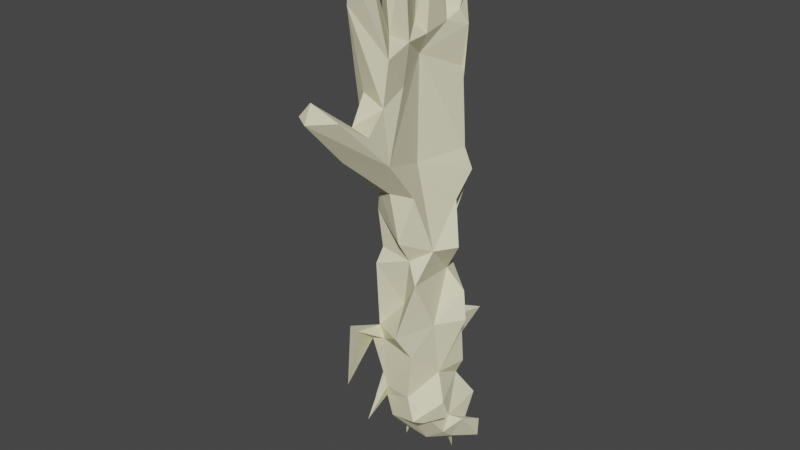 # Source: hand.blend  (saved by Blender 3.4.6; exported with 4.5.12 LTS)
import bpy
from mathutils import Matrix  # noqa: F401  (used for matrix-valued properties, if any)

bpy.ops.wm.read_factory_settings(use_empty=True)
scene = bpy.context.scene
scene.name = 'Scene'

# ---- collections
col_collection = bpy.data.collections.new('Collection'); scene.collection.children.link(col_collection)

# ---- materials (node trees are filled in below, after node groups)
mat_material_001 = bpy.data.materials.new('Material.001')
mat_material_001.alpha_threshold = 0.0
mat_material_001.use_transparent_shadow = False
mat_material_001.diffuse_color = (0.8, 0.7606, 0.5268, 1.0)
mat_material_001.roughness = 0.5
mat_material_001.specular_intensity = 0.0
mat_material_001.line_color = (0.0, 0.0, 0.0, 1.0)
mat_material_002 = bpy.data.materials.new('Material.002')
mat_material_002.alpha_threshold = 0.0
mat_material_002.use_transparent_shadow = False
mat_material_002.roughness = 0.5
mat_material_002.line_color = (0.0, 0.0, 0.0, 1.0)

# ---- material node trees

# ---- world
world_world = bpy.data.worlds.new('World'); scene.world = world_world
world_world.use_nodes = True; world_world.node_tree.nodes.clear()
_N = world_world.node_tree.nodes; _L = world_world.node_tree.links
n0 = _N.new('ShaderNodeOutputWorld'); n0.name = 'World Output'; n0.location = (300, 300)
n1 = _N.new('ShaderNodeBackground'); n1.name = 'Background'; n1.location = (10, 300)
n1.inputs[0].default_value = (0.05088, 0.05088, 0.05088, 1.0)
_L.new(n1.outputs[0], n0.inputs[0])
n0.is_active_output = True
world_world.color = (0.05088, 0.05088, 0.05088)
world_world.use_sun_shadow = False
world_world.sun_shadow_jitter_overblur = 0.0

# ---- meshes
me_cube = bpy.data.meshes.new('Cube')
me_cube.from_pydata([(-11.71, -0.2914, -0.5829), (-11.66, -0.4112, 0.3361), (-11.17, -0.4579, -1.082), (-11.29, -0.7241, -0.7324), (-10.7, -0.5733, -0.358), (-10.94, 0.1385, -1.162), (-10.7, -0.5835, -1.863), (-11.11, -0.7743, -1.162), (-10.18, -0.7836, -1.777), (-9.331, -0.4936, -0.3821), (-8.346, 0.1603, -0.6895), (-8.47, -0.9968, -0.1608), (-6.716, -0.5718, -0.5277), (-6.105, -0.3407, -0.1179), (-5.401, -0.7442, -0.04904), (-5.759, 0.06249, -0.6769), (-3.926, -0.4788, -0.3718), (-2.615, -1.449, -0.2934), (-0.8691, -3.174, -0.07822), (-12.09, -0.02111, 0.2388), (-11.19, -0.2821, 0.6891), (-11.32, -1.445, 0.4653), (-10.8, -0.3973, 0.5958), (-10.65, -0.01942, 1.066), (-9.138, -0.5813, 1.075), (-9.867, -2.058, 0.7477), (-8.359, -1.508, 0.8739), (-8.492, -1.261, 1.382), (-9.012, -0.5411, 0.6617), (-8.688, -0.424, 0.9402), (-7.701, -0.2254, 0.1451), (-8.096, -0.2856, 1.023), (-6.469, -0.5546, 0.9669), (-4.759, -0.3603, 1.059), (-4.016, -0.5988, 0.8078), (-3.817, -0.8479, 0.2083), (-3.278, -1.294, 0.9284), (-2.357, -1.405, 1.183), (-2.576, -0.942, 1.627), (-2.308, -2.541, 0.4276), (-2.761, -0.4202, 1.332), (-1.66, -1.722, 0.7989), (-1.604, -2.097, -0.1295), (-1.046, -1.323, 0.03209), (-1.853, -0.8163, 1.283), (-0.7726, -3.976, 0.3585), (-0.7478, -3.671, 0.8482), (-0.6536, -0.4669, 0.04465), (-0.3231, -3.562, 0.5288), (-0.7507, -1.281, 0.7637), (0.4363, -0.2785, 0.9394), (-13.79, 1.655, -0.3365), (-12.17, -0.006391, -0.6887), (-12.65, 1.11, -0.4546), (-11.94, 1.366, -0.4479), (-12.08, 0.3934, 0.4769), (-12.35, 1.107, -1.704), (-11.76, 1.007, -1.768), (-12.04, 0.9543, -0.01785), (-11.88, 0.2292, -1.192), (-12.13, 0.4803, -1.219), (-11.94, 1.422, 0.0482), (-11.6, 0.4992, -1.636), (-11.52, 0.3747, -1.217), (-11.87, 0.9563, -1.271), (-11.39, 1.627, -1.101), (-11.33, 1.808, -0.3156), (-10.25, 0.4663, -0.6743), (-10.75, 1.355, -0.5986), (-10.77, 2.208, 0.02501), (-10.2, 1.373, -0.8713), (-10.27, 1.705, -0.08024), (-8.852, 1.258, -0.887), (-8.831, 1.665, -0.3996), (-8.921, 2.654, -0.54), (-8.274, 0.8918, -1.308), (-7.681, 1.413, -0.2247), (-8.646, 1.766, 0.09314), (-7.422, 1.103, -1.056), (-6.882, 1.662, -0.1477), (-6.796, 1.032, -0.4427), (-6.223, 1.494, 0.09323), (-6.316, 1.779, -0.1664), (-6.287, 1.752, -0.1307), (-6.204, 1.686, 0.05384), (-6.242, 1.735, -0.1147), (-5.96, 1.605, -0.02295), (-6.135, 1.748, -0.1911), (-5.759, 0.7329, -1.086), (-4.505, 1.204, -0.5946), (-4.341, 2.171, -0.2478), (-3.754, 1.905, -0.6185), (-3.145, 0.1561, 0.03043), (-3.104, 1.862, -0.3633), (-12.7, 0.2564, 0.4028), (-13.16, 2.394, 0.4558), (-12.31, 2.209, 0.1545), (-11.83, 0.2267, 1.591), (-11.85, 0.8826, 0.8008), (-11.99, 0.9649, 0.479), (-11.59, 1.689, 0.4824), (-11.44, 1.788, 0.7732), (-11.62, 2.354, 0.7785), (-11.71, 0.5436, 1.164), (-11.38, 0.5015, 1.263), (-11.81, 0.7484, 1.517), (-11.4, 0.6111, 1.756), (-11.64, 2.411, 0.3723), (-11.35, 1.249, 0.9288), (-11.06, 1.826, 0.5233), (-10.91, 2.371, 0.3455), (-9.44, 1.321, 1.086), (-10.55, 1.724, 0.4644), (-9.446, 1.801, 0.6691), (-10.53, 0.8757, 0.8624), (-8.835, 0.6281, 1.282), (-9.25, 2.034, 1.59), (-8.973, 0.5045, 1.582), (-9.046, 1.71, 1.158), (-8.703, 1.995, 1.336), (-8.306, 1.677, 2.041), (-8.433, 1.72, 1.081), (-8.542, 1.948, 0.8608), (-6.97, 1.735, 0.3594), (-7.413, 2.134, 0.6318), (-7.176, 0.9009, 0.8643), (-6.299, 1.013, 1.334), (-5.716, 2.083, 0.8756), (-5.995, -0.3022, 0.9215), (-4.39, 1.999, 0.7284), (-3.153, 0.4334, 1.322), (-3.172, 1.972, 0.9065), (-3.0, 2.251, 0.1792), (-2.14, 2.395, 0.756), (-0.09985, 0.7137, 0.4597), (-2.518, 1.485, 1.262), (-0.9673, 0.2262, 1.39), (-0.8239, 2.304, 0.1089), (0.2741, 1.408, 1.034), (0.4681, 2.324, -0.02295), (0.8082, -0.947, 0.8716), (0.3132, -1.213, -0.06346), (0.5062, -0.1413, 0.1223), (0.7592, -0.6465, 0.3923), (2.424, -1.959, 0.3038), (1.808, -1.91, 0.7431), (3.053, -1.506, 0.3885), (2.994, -1.712, 0.7895), (3.192, -0.5413, -0.03193), (4.159, -0.4305, 0.4085), (3.652, -0.9119, 0.429), (4.098, -0.5397, 0.8259), (0.5111, 0.7579, 0.2306), (0.5097, 0.796, 0.8864), (0.703, 1.586, 0.1863), (-0.059, 1.949, 1.233), (0.2706, 2.239, 1.012), (0.8957, 0.5346, 0.4884), (1.283, 2.651, 0.325), (0.985, 1.796, 0.5984), (0.9411, 2.08, 0.1192), (2.645, 2.782, 0.2404), (3.846, 1.297, 0.3373), (2.883, 2.5, 0.5922), (2.871, 2.895, 0.7036), (4.004, 1.01, 0.7513), (3.475, 0.819, 0.08949)], [], [(0, 2, 7), (91, 92, 89), (23, 29, 114), (13, 12, 15), (15, 80, 88), (159, 160, 163), (29, 26, 28), (8, 3, 7), (118, 116, 122), (23, 24, 29), (154, 162, 166), (83, 82, 84), (50, 157, 153), (62, 57, 63), (0, 3, 1), (109, 66, 100), (87, 85, 84), (104, 97, 103), (144, 145, 141), (4, 1, 3), (164, 163, 161), (2, 0, 52), (60, 59, 52), (44, 140, 136), (54, 51, 61), (18, 48, 45), (73, 68, 71), (67, 70, 72), (92, 91, 93), (77, 76, 73), (84, 85, 83), (87, 84, 86), (143, 141, 142), (90, 89, 81), (155, 156, 133), (64, 60, 58), (77, 73, 74), (99, 94, 98), (20, 103, 19), (140, 147, 146), (31, 114, 29), (133, 131, 135), (89, 90, 91), (100, 65, 54), (65, 63, 64), (117, 115, 121), (123, 124, 121), (81, 85, 86), (64, 57, 56), (13, 33, 128), (24, 28, 26), (11, 28, 9), (60, 64, 56), (77, 113, 122), (90, 86, 129), (148, 150, 143), (108, 20, 114), (135, 131, 129), (5, 68, 67), (65, 66, 68), (83, 82, 85), (111, 121, 118), (159, 154, 160), (32, 128, 125), (22, 20, 4), (24, 23, 22), (24, 22, 28), (29, 30, 32), (86, 82, 87), (158, 161, 160), (149, 157, 151), (49, 43, 145), (5, 59, 63), (12, 13, 30), (164, 161, 158), (86, 85, 82), (61, 99, 100), (98, 108, 100), (115, 111, 114), (126, 125, 128), (19, 52, 1), (50, 151, 157), (108, 106, 104), (26, 27, 25), (92, 16, 15), (112, 71, 69), (119, 118, 121), (104, 20, 108), (72, 79, 75), (129, 128, 33), (107, 100, 96), (30, 29, 11), (105, 98, 103), (50, 140, 143), (148, 149, 150), (149, 151, 150), (109, 110, 66), (44, 41, 49), (94, 55, 98), (124, 77, 122), (7, 3, 0), (4, 20, 1), (108, 101, 100), (10, 78, 80), (157, 152, 166), (15, 89, 92), (44, 136, 40), (40, 136, 130), (130, 136, 135), (136, 138, 155), (155, 135, 136), (38, 37, 44), (57, 62, 56), (69, 71, 68), (90, 129, 132), (129, 131, 132), (142, 134, 152), (74, 73, 71), (134, 139, 154), (131, 133, 132), (72, 70, 73), (73, 70, 68), (73, 76, 72), (76, 79, 72), (67, 4, 5), (4, 2, 5), (55, 94, 99), (122, 113, 118), (32, 31, 29), (141, 146, 144), (7, 6, 8), (137, 139, 134), (33, 13, 14), (46, 37, 36), (35, 14, 16), (34, 33, 14), (82, 79, 84), (67, 9, 4), (79, 124, 123), (153, 136, 50), (147, 144, 146), (38, 44, 40), (4, 9, 22), (132, 137, 93), (87, 83, 85), (113, 112, 114), (111, 113, 114), (145, 43, 141), (51, 54, 53), (17, 43, 42), (59, 2, 52), (2, 4, 3), (37, 46, 41), (37, 41, 44), (44, 145, 140), (147, 140, 145), (22, 21, 20), (30, 13, 32), (65, 100, 66), (125, 115, 32), (82, 83, 81), (81, 79, 82), (10, 11, 9), (67, 68, 70), (10, 9, 67), (46, 39, 45), (61, 51, 58), (83, 87, 82), (128, 32, 13), (148, 143, 142), (154, 166, 152), (71, 112, 77), (164, 133, 156), (156, 163, 164), (148, 142, 157), (157, 149, 148), (97, 105, 103), (90, 132, 91), (60, 52, 58), (52, 19, 55), (55, 99, 58), (55, 58, 52), (54, 64, 58), (78, 10, 75), (75, 67, 72), (127, 126, 129), (34, 36, 40), (130, 129, 34), (34, 40, 130), (165, 157, 166), (112, 69, 109), (129, 86, 127), (20, 104, 103), (107, 109, 100), (21, 23, 20), (98, 105, 108), (42, 18, 17), (50, 150, 151), (135, 155, 133), (29, 24, 27), (156, 155, 138), (117, 111, 115), (49, 41, 43), (23, 21, 22), (125, 123, 115), (54, 61, 100), (81, 83, 85), (36, 37, 38), (11, 12, 30), (84, 79, 123), (125, 126, 123), (126, 127, 123), (25, 27, 24), (92, 134, 17), (134, 47, 17), (142, 152, 157), (47, 142, 141), (160, 139, 158), (110, 109, 69), (119, 120, 118), (35, 16, 17), (132, 158, 139), (139, 160, 154), (63, 65, 68), (135, 129, 130), (77, 112, 113), (39, 35, 17), (99, 61, 58), (39, 46, 36), (45, 39, 17), (45, 17, 18), (127, 84, 123), (105, 97, 106), (102, 109, 107), (5, 63, 68), (46, 45, 48), (120, 119, 116), (119, 122, 116), (106, 97, 104), (156, 138, 159), (64, 54, 65), (86, 84, 127), (79, 81, 80), (111, 117, 121), (92, 93, 134), (93, 137, 134), (41, 42, 43), (17, 16, 92), (138, 136, 153), (115, 123, 121), (40, 36, 38), (80, 81, 88), (81, 89, 88), (138, 153, 165), (111, 118, 113), (17, 47, 43), (59, 62, 63), (147, 145, 144), (64, 63, 57), (42, 41, 48), (80, 12, 10), (2, 6, 7), (22, 9, 28), (26, 25, 24), (11, 29, 28), (26, 29, 27), (143, 150, 50), (19, 1, 20), (141, 43, 47), (35, 39, 36), (143, 140, 146), (48, 41, 46), (120, 116, 118), (0, 1, 52), (34, 14, 35), (108, 114, 112), (95, 100, 101), (96, 100, 95), (15, 16, 14), (15, 14, 13), (3, 8, 2), (133, 164, 158), (124, 79, 77), (79, 76, 77), (136, 140, 50), (138, 165, 162), (159, 138, 162), (2, 8, 6), (100, 99, 98), (109, 101, 112), (108, 112, 101), (109, 102, 101), (159, 162, 154), (103, 98, 55), (19, 103, 55), (47, 134, 142), (80, 15, 12), (12, 11, 10), (36, 34, 35), (59, 60, 62), (60, 56, 62), (33, 34, 129), (101, 102, 95), (158, 132, 133), (10, 67, 75), (66, 110, 69), (79, 78, 75), (95, 107, 96), (78, 79, 80), (88, 89, 15), (49, 145, 44), (122, 119, 121), (114, 31, 115), (32, 115, 31), (69, 68, 66), (105, 106, 108), (23, 114, 20), (74, 71, 77), (54, 58, 53), (134, 154, 152), (143, 146, 141), (157, 165, 153), (165, 166, 162), (53, 58, 51), (86, 90, 81), (129, 126, 128), (59, 5, 2), (95, 102, 107), (160, 161, 163), (42, 48, 18), (156, 159, 163), (93, 91, 132), (137, 132, 139), (124, 122, 121)])
_uv = me_cube.uv_layers.new(name='UVMap')
_uv.uv.foreach_set('vector', [0.9603, 0.4759, 0.9535, 0.4598, 0.9603, 0.451, 0.4961, 0.1029, 0.4323, 0.1185, 0.4753, 0.074, 0.1682, 0.5312, 0.1508, 0.465, 0.1992, 0.5256, 0.3342, 0.8658, 0.35, 0.8521, 0.35, 0.8874, 0.1911, 0.81, 0.1911, 0.8517, 0.1733, 0.8221, 0.7891, 0.3496, 0.7729, 0.3417, 0.7822, 0.299, 0.01914, 0.6842, 0.05806, 0.6819, 0.02076, 0.6968, 0.5025, 0.4656, 0.454, 0.4467, 0.4702, 0.4463, 0.9632, 0.6896, 0.9504, 0.6858, 0.9632, 0.6714, 0.1682, 0.5312, 0.1453, 0.48, 0.1508, 0.465, 0.4643, 0.2578, 0.44, 0.3651, 0.4245, 0.3482, 0.5598, 0.1831, 0.5586, 0.1822, 0.5663, 0.1857, 0.1353, 0.1469, 0.1529, 0.1275, 0.1719, 0.1417, 0.8904, 0.1134, 0.8881, 0.09985, 0.9043, 0.1171, 0.4413, 0.4292, 0.454, 0.4467, 0.4151, 0.4447, 0.2782, 0.8937, 0.2959, 0.8687, 0.2959, 0.8958, 0.5579, 0.1885, 0.5604, 0.1847, 0.5663, 0.1857, 0.1901, 0.9165, 0.1761, 0.9195, 0.1865, 0.907, 0.6625, 0.2939, 0.6758, 0.3141, 0.6405, 0.3651, 0.4483, 0.4629, 0.4151, 0.4447, 0.454, 0.4467, 0.4995, 0.3404, 0.4872, 0.3383, 0.4969, 0.3302, 0.5461, 0.6129, 0.5663, 0.5972, 0.5851, 0.6047, 0.5943, 0.6236, 0.5796, 0.621, 0.5851, 0.6047, 0.1207, 0.2268, 0.1105, 0.1353, 0.1553, 0.1897, 0.439, 0.6537, 0.4645, 0.5961, 0.4525, 0.6604, 0.307, 0.1809, 0.2907, 0.2004, 0.2807, 0.1836, 0.6807, 0.6058, 0.6691, 0.541, 0.6882, 0.555, 0.3256, 0.4654, 0.3572, 0.467, 0.3523, 0.5136, 0.4323, 0.1185, 0.4961, 0.1029, 0.4884, 0.1385, 0.6964, 0.6124, 0.6895, 0.645, 0.6807, 0.6058, 0.5663, 0.1857, 0.5604, 0.1847, 0.5598, 0.1831, 0.5579, 0.1885, 0.5663, 0.1857, 0.5638, 0.1942, 0.3878, 0.2498, 0.3695, 0.2306, 0.4055, 0.2429, 0.5078, 0.0855, 0.4753, 0.074, 0.4927, 0.01914, 0.213, 0.1593, 0.2225, 0.1466, 0.2335, 0.2305, 0.9104, 0.5851, 0.9041, 0.5792, 0.9104, 0.541, 0.6651, 0.9196, 0.65, 0.9158, 0.6651, 0.8901, 0.2024, 0.5826, 0.1867, 0.6272, 0.2025, 0.5717, 0.5568, 0.5524, 0.5912, 0.541, 0.5859, 0.5707, 0.1105, 0.1353, 0.07904, 0.06111, 0.09302, 0.06647, 0.1555, 0.4425, 0.1992, 0.5256, 0.1508, 0.465, 0.2335, 0.2305, 0.221, 0.2671, 0.2021, 0.2446, 0.4753, 0.074, 0.5078, 0.0855, 0.4961, 0.1029, 0.4645, 0.6751, 0.41, 0.6657, 0.439, 0.6537, 0.3662, 0.4267, 0.3233, 0.4193, 0.3439, 0.4071, 0.866, 0.5004, 0.8582, 0.4864, 0.866, 0.451, 0.2207, 0.401, 0.2362, 0.4147, 0.2238, 0.4503, 0.3586, 0.6089, 0.3671, 0.6075, 0.3624, 0.6176, 0.8543, 0.9294, 0.8697, 0.9207, 0.8697, 0.9424, 0.6749, 0.02012, 0.6396, 0.06012, 0.6409, 0.02696, 0.4214, 0.5203, 0.436, 0.517, 0.4416, 0.5425, 0.4688, 0.526, 0.436, 0.517, 0.4653, 0.4943, 0.3358, 0.9283, 0.3504, 0.9257, 0.3504, 0.9453, 0.5636, 0.1001, 0.5857, 0.07468, 0.5918, 0.1036, 0.5586, 0.2517, 0.5638, 0.1942, 0.591, 0.2433, 0.7347, 0.5584, 0.7542, 0.541, 0.7426, 0.6262, 0.2104, 0.5534, 0.1602, 0.5508, 0.1992, 0.5256, 0.2021, 0.2446, 0.221, 0.2671, 0.2224, 0.3124, 0.3147, 0.4393, 0.3563, 0.4501, 0.3256, 0.4654, 0.41, 0.6657, 0.4328, 0.6761, 0.4156, 0.6921, 0.9604, 0.244, 0.9596, 0.2457, 0.9605, 0.2424, 0.2122, 0.4862, 0.2238, 0.4503, 0.2248, 0.4715, 0.7891, 0.3496, 0.7756, 0.3608, 0.7729, 0.3417, 0.142, 0.3886, 0.1499, 0.3685, 0.1926, 0.4088, 0.4153, 0.4694, 0.407, 0.4594, 0.4483, 0.4629, 0.1453, 0.48, 0.1682, 0.5312, 0.1557, 0.5384, 0.4214, 0.5203, 0.4153, 0.4694, 0.436, 0.517, 0.3122, 0.6601, 0.3232, 0.6962, 0.2789, 0.7129, 0.9605, 0.2314, 0.9596, 0.2457, 0.957, 0.2406, 0.4985, 0.2832, 0.4969, 0.3302, 0.4804, 0.268, 0.7205, 0.4104, 0.7205, 0.2984, 0.7346, 0.4096, 0.6667, 0.3972, 0.6418, 0.4006, 0.6758, 0.3141, 0.3147, 0.4393, 0.3185, 0.4066, 0.3233, 0.4193, 0.3232, 0.7384, 0.3063, 0.7406, 0.3232, 0.6962, 0.6013, 0.5027, 0.5848, 0.4953, 0.5859, 0.4476, 0.9605, 0.2314, 0.9605, 0.2424, 0.9596, 0.2457, 0.9486, 0.5601, 0.9556, 0.541, 0.9556, 0.5678, 0.2025, 0.5717, 0.2104, 0.5534, 0.2251, 0.5648, 0.1878, 0.4661, 0.2122, 0.4862, 0.1992, 0.5256, 0.1941, 0.3768, 0.1926, 0.4088, 0.1499, 0.3685, 0.4086, 0.4252, 0.4376, 0.4066, 0.4151, 0.4447, 0.1353, 0.1469, 0.1174, 0.02, 0.1529, 0.1275, 0.856, 0.7115, 0.8486, 0.6828, 0.8641, 0.6911, 0.1088, 0.4488, 0.12, 0.4586, 0.09567, 0.5093, 0.4323, 0.1185, 0.4161, 0.0869, 0.4416, 0.02535, 0.5744, 0.03331, 0.5567, 0.04423, 0.5603, 0.02737, 0.2339, 0.4586, 0.2248, 0.4715, 0.2238, 0.4503, 0.5428, 0.8406, 0.5603, 0.8153, 0.5603, 0.8571, 0.6633, 0.6058, 0.6936, 0.674, 0.65, 0.6252, 0.2224, 0.3124, 0.1499, 0.3685, 0.1432, 0.3272, 0.7347, 0.8199, 0.753, 0.8069, 0.753, 0.8373, 0.8798, 0.8048, 0.8568, 0.8048, 0.8572, 0.7756, 0.1733, 0.9082, 0.1901, 0.89, 0.1865, 0.907, 0.9486, 0.6099, 0.9597, 0.6061, 0.9525, 0.6237, 0.3796, 0.3327, 0.3771, 0.3662, 0.3644, 0.3487, 0.2902, 0.9551, 0.2765, 0.9537, 0.2902, 0.9357, 0.9634, 0.8659, 0.9555, 0.8615, 0.9634, 0.8431, 0.1207, 0.2268, 0.08906, 0.223, 0.1024, 0.1904, 0.1867, 0.6272, 0.1861, 0.5811, 0.2025, 0.5717, 0.5854, 0.1435, 0.5636, 0.1001, 0.5918, 0.1036, 0.4702, 0.4463, 0.454, 0.4467, 0.4413, 0.4292, 0.4483, 0.4629, 0.407, 0.4594, 0.4151, 0.4447, 0.2104, 0.5534, 0.2331, 0.5554, 0.2251, 0.5648, 0.2959, 0.8305, 0.2781, 0.7881, 0.2959, 0.7789, 0.4281, 0.2586, 0.4365, 0.2476, 0.4245, 0.3482, 0.4416, 0.02535, 0.4753, 0.074, 0.4323, 0.1185, 0.1207, 0.2268, 0.1553, 0.1897, 0.1365, 0.2574, 0.1365, 0.2574, 0.1553, 0.1897, 0.1666, 0.272, 0.1666, 0.272, 0.1553, 0.1897, 0.2021, 0.2446, 0.1553, 0.1897, 0.1911, 0.1477, 0.213, 0.1593, 0.213, 0.1593, 0.2021, 0.2446, 0.1553, 0.1897, 0.1178, 0.2517, 0.1014, 0.2459, 0.1207, 0.2268, 0.9043, 0.4663, 0.9152, 0.451, 0.912, 0.4834, 0.4882, 0.8624, 0.4642, 0.8667, 0.4643, 0.8463, 0.5586, 0.2517, 0.591, 0.2433, 0.5747, 0.2981, 0.591, 0.2433, 0.6, 0.2907, 0.5747, 0.2981, 0.4055, 0.2429, 0.4354, 0.2265, 0.4365, 0.2476, 0.65, 0.7199, 0.6844, 0.7152, 0.6844, 0.7637, 0.4354, 0.2265, 0.4911, 0.2523, 0.4643, 0.2578, 0.6, 0.2907, 0.5965, 0.3274, 0.5747, 0.2981, 0.6633, 0.6058, 0.6604, 0.5591, 0.6807, 0.6058, 0.6807, 0.6058, 0.6604, 0.5591, 0.6691, 0.541, 0.6807, 0.6058, 0.6895, 0.645, 0.6633, 0.6058, 0.6895, 0.645, 0.6936, 0.674, 0.6633, 0.6058, 0.8185, 0.7756, 0.8185, 0.8164, 0.7983, 0.7916, 0.8185, 0.8164, 0.7949, 0.8138, 0.7983, 0.7916, 0.9304, 0.387, 0.9412, 0.3697, 0.9412, 0.3987, 0.5918, 0.1036, 0.5857, 0.07468, 0.6013, 0.08533, 0.142, 0.3886, 0.1555, 0.4425, 0.1508, 0.465, 0.3695, 0.2306, 0.342, 0.3245, 0.3338, 0.3012, 0.4702, 0.4463, 0.4965, 0.4429, 0.5025, 0.4656, 0.4962, 0.2084, 0.4911, 0.2523, 0.4354, 0.2265, 0.6396, 0.06012, 0.6749, 0.02012, 0.6751, 0.04817, 0.01914, 0.1956, 0.1014, 0.2459, 0.1064, 0.2792, 0.6702, 0.09462, 0.6751, 0.04817, 0.6959, 0.0683, 0.6511, 0.08473, 0.6396, 0.06012, 0.6751, 0.04817, 0.5586, 0.1822, 0.5601, 0.1664, 0.5663, 0.1857, 0.3256, 0.4654, 0.2914, 0.4979, 0.2896, 0.4506, 0.5601, 0.1664, 0.5854, 0.1435, 0.5829, 0.1743, 0.1719, 0.1417, 0.1553, 0.1897, 0.1353, 0.1469, 0.4792, 0.9064, 0.4792, 0.929, 0.465, 0.9124, 0.1178, 0.2517, 0.1207, 0.2268, 0.1365, 0.2574, 0.4483, 0.4629, 0.4653, 0.4943, 0.4153, 0.4694, 0.5078, 0.1557, 0.4962, 0.2084, 0.4884, 0.1385, 0.5579, 0.1885, 0.5598, 0.1831, 0.5604, 0.1847, 0.2293, 0.4835, 0.2313, 0.5312, 0.1992, 0.5256, 0.2122, 0.4862, 0.2293, 0.4835, 0.1992, 0.5256, 0.6758, 0.3141, 0.6418, 0.4006, 0.6405, 0.3651, 0.8009, 0.7373, 0.7961, 0.6739, 0.8103, 0.6949, 0.3746, 0.1279, 0.3727, 0.1789, 0.3476, 0.1604, 0.5796, 0.621, 0.5461, 0.6129, 0.5851, 0.6047, 0.7949, 0.8138, 0.8185, 0.8164, 0.8039, 0.8267, 0.1014, 0.2459, 0.01914, 0.1956, 0.08906, 0.223, 0.1014, 0.2459, 0.08906, 0.223, 0.1207, 0.2268, 0.1207, 0.2268, 0.07481, 0.1029, 0.1105, 0.1353, 0.07904, 0.06111, 0.1105, 0.1353, 0.07481, 0.1029, 0.8568, 0.8824, 0.8646, 0.8431, 0.8697, 0.8824, 0.3232, 0.6962, 0.3063, 0.7406, 0.2789, 0.7129, 0.41, 0.6657, 0.4645, 0.6751, 0.4328, 0.6761, 0.1926, 0.4088, 0.1878, 0.4661, 0.142, 0.3886, 0.3687, 0.6048, 0.3677, 0.6059, 0.3586, 0.6089, 0.3586, 0.6089, 0.3646, 0.586, 0.3687, 0.6048, 0.3136, 0.5311, 0.2781, 0.523, 0.2914, 0.4979, 0.3256, 0.4654, 0.3563, 0.4501, 0.3572, 0.467, 0.3136, 0.5311, 0.2914, 0.4979, 0.3256, 0.4654, 0.6607, 0.2405, 0.6698, 0.1724, 0.6753, 0.2444, 0.7924, 0.6045, 0.8089, 0.541, 0.8089, 0.6073, 0.5598, 0.1831, 0.5579, 0.1885, 0.5586, 0.1822, 0.8658, 0.5758, 0.8487, 0.5771, 0.8658, 0.541, 0.3796, 0.3327, 0.3878, 0.2498, 0.4055, 0.2429, 0.4643, 0.2578, 0.4245, 0.3482, 0.4365, 0.2476, 0.5567, 0.04423, 0.5744, 0.03331, 0.5636, 0.1001, 0.2398, 0.05517, 0.2335, 0.2305, 0.2225, 0.1466, 0.2225, 0.1466, 0.226, 0.0609, 0.2398, 0.05517, 0.3796, 0.3327, 0.4055, 0.2429, 0.4281, 0.2586, 0.4281, 0.2586, 0.3771, 0.3662, 0.3796, 0.3327, 0.1761, 0.9195, 0.1733, 0.9082, 0.1865, 0.907, 0.5586, 0.2517, 0.5747, 0.2981, 0.5461, 0.2722, 0.5943, 0.6236, 0.5851, 0.6047, 0.6041, 0.5843, 0.5851, 0.6047, 0.5859, 0.5707, 0.5952, 0.5645, 0.5952, 0.5645, 0.6026, 0.5727, 0.6041, 0.5843, 0.5952, 0.5645, 0.6041, 0.5843, 0.5851, 0.6047, 0.3615, 0.6907, 0.3682, 0.659, 0.3682, 0.7031, 0.346, 0.5623, 0.3136, 0.5311, 0.339, 0.531, 0.339, 0.531, 0.3256, 0.4654, 0.3523, 0.5136, 0.2306, 0.3553, 0.1941, 0.3768, 0.2224, 0.3124, 0.1334, 0.3024, 0.1064, 0.2792, 0.1365, 0.2574, 0.1666, 0.272, 0.2224, 0.3124, 0.1334, 0.3024, 0.1334, 0.3024, 0.1365, 0.2574, 0.1666, 0.272, 0.1901, 0.6774, 0.1759, 0.7557, 0.1733, 0.6819, 0.5744, 0.03331, 0.5603, 0.02737, 0.5714, 0.01914, 0.591, 0.2433, 0.5638, 0.1942, 0.5959, 0.2022, 0.9187, 0.2007, 0.9097, 0.174, 0.9187, 0.1667, 0.7347, 0.8199, 0.7447, 0.7932, 0.753, 0.8069, 0.121, 0.559, 0.1682, 0.5312, 0.1602, 0.5508, 0.7951, 0.8974, 0.7979, 0.8727, 0.8116, 0.8891, 0.3476, 0.1604, 0.307, 0.1809, 0.3746, 0.1279, 0.1353, 0.1469, 0.1057, 0.03706, 0.1174, 0.02, 0.2021, 0.2446, 0.213, 0.1593, 0.2335, 0.2305, 0.1508, 0.465, 0.1453, 0.48, 0.12, 0.4586, 0.4151, 0.9341, 0.404, 0.9192, 0.4151, 0.9044, 0.7483, 0.8756, 0.7483, 0.9112, 0.7366, 0.8819, 0.8763, 0.3928, 0.8922, 0.3697, 0.8922, 0.4049, 0.113, 0.785, 0.1096, 0.8436, 0.1019, 0.8037, 0.1926, 0.4088, 0.2207, 0.401, 0.1878, 0.4661, 0.439, 0.6537, 0.4525, 0.6604, 0.4645, 0.6751, 0.3586, 0.6089, 0.3677, 0.6059, 0.3671, 0.6075, 0.04064, 0.9004, 0.01914, 0.8776, 0.04064, 0.8741, 0.426, 0.7304, 0.426, 0.7949, 0.407, 0.7652, 0.5663, 0.1857, 0.5601, 0.1664, 0.5829, 0.1743, 0.1926, 0.4088, 0.1941, 0.3768, 0.2207, 0.401, 0.1941, 0.3768, 0.2306, 0.3553, 0.2207, 0.401, 0.09567, 0.5093, 0.12, 0.4586, 0.1453, 0.48, 0.4323, 0.1185, 0.4354, 0.2265, 0.3746, 0.1279, 0.4354, 0.2265, 0.3996, 0.2012, 0.3746, 0.1279, 0.4055, 0.2429, 0.4365, 0.2476, 0.4281, 0.2586, 0.3996, 0.2012, 0.4055, 0.2429, 0.3695, 0.2306, 0.4804, 0.268, 0.4911, 0.2523, 0.4985, 0.2832, 0.6637, 0.802, 0.6637, 0.8518, 0.65, 0.8448, 0.8881, 0.04867, 0.8977, 0.01914, 0.8977, 0.06157, 0.426, 0.8661, 0.404, 0.8605, 0.426, 0.8331, 0.5747, 0.2981, 0.5859, 0.4476, 0.5724, 0.4192, 0.4911, 0.2523, 0.4804, 0.268, 0.4643, 0.2578, 0.3233, 0.4193, 0.3662, 0.4267, 0.3563, 0.4501, 0.2021, 0.2446, 0.2224, 0.3124, 0.1666, 0.272, 0.5636, 0.1001, 0.5744, 0.03331, 0.5857, 0.07468, 0.6698, 0.1724, 0.6702, 0.09462, 0.696, 0.1524, 0.6026, 0.5727, 0.6117, 0.5842, 0.6041, 0.5843, 0.6698, 0.1724, 0.6607, 0.2405, 0.6495, 0.1202, 0.6753, 0.2444, 0.6698, 0.1724, 0.696, 0.1524, 0.2807, 0.1836, 0.3746, 0.1279, 0.307, 0.1809, 0.5959, 0.2022, 0.5663, 0.1857, 0.5829, 0.1743, 0.9439, 0.1122, 0.9562, 0.09985, 0.9562, 0.12, 0.4807, 0.7852, 0.4716, 0.7992, 0.467, 0.7818, 0.3147, 0.4393, 0.3233, 0.4193, 0.3563, 0.4501, 0.01914, 0.9484, 0.03225, 0.9387, 0.03225, 0.9572, 0.7503, 0.451, 0.7384, 0.4889, 0.7197, 0.4877, 0.7384, 0.4889, 0.7501, 0.5019, 0.7197, 0.4877, 0.8486, 0.6828, 0.8641, 0.6714, 0.8641, 0.6911, 0.2225, 0.1466, 0.1911, 0.1477, 0.2058, 0.1234, 0.4087, 0.6445, 0.439, 0.6537, 0.41, 0.6657, 0.5638, 0.1942, 0.5663, 0.1857, 0.5959, 0.2022, 0.3646, 0.586, 0.3586, 0.6089, 0.3429, 0.5862, 0.2122, 0.4862, 0.1824, 0.471, 0.2238, 0.4503, 0.4323, 0.1185, 0.4884, 0.1385, 0.4354, 0.2265, 0.4884, 0.1385, 0.4962, 0.2084, 0.4354, 0.2265, 0.362, 0.8139, 0.3342, 0.7931, 0.362, 0.7789, 0.3746, 0.1279, 0.4161, 0.0869, 0.4323, 0.1185, 0.1911, 0.1477, 0.1553, 0.1897, 0.1719, 0.1417, 0.1878, 0.4661, 0.2207, 0.401, 0.2238, 0.4503, 0.1365, 0.2574, 0.1064, 0.2792, 0.1178, 0.2517, 0.1102, 0.6774, 0.135, 0.6825, 0.1019, 0.7123, 0.135, 0.6825, 0.135, 0.7468, 0.1019, 0.7123, 0.1911, 0.1477, 0.1719, 0.1417, 0.1704, 0.02124, 0.2122, 0.4862, 0.2248, 0.4715, 0.2293, 0.4835, 0.3746, 0.1279, 0.3996, 0.2012, 0.3727, 0.1789, 0.9054, 0.1274, 0.8904, 0.1134, 0.9043, 0.1171, 0.6791, 0.2863, 0.6758, 0.3141, 0.6625, 0.2939, 0.9054, 0.1043, 0.9043, 0.1171, 0.8881, 0.09985, 0.7886, 0.4606, 0.82, 0.451, 0.82, 0.4965, 0.3429, 0.5862, 0.287, 0.5878, 0.3136, 0.5311, 0.4649, 0.4391, 0.4965, 0.4429, 0.4702, 0.4463, 0.4153, 0.4694, 0.4653, 0.4943, 0.436, 0.517, 0.05806, 0.6819, 0.06363, 0.7395, 0.02142, 0.6997, 0.6599, 0.4781, 0.6599, 0.4989, 0.6396, 0.4848, 0.5428, 0.9194, 0.5586, 0.8954, 0.5586, 0.9223, 0.7426, 0.6262, 0.7542, 0.541, 0.7542, 0.6331, 0.5859, 0.5707, 0.5674, 0.5641, 0.5568, 0.5524, 0.3695, 0.2306, 0.3727, 0.1789, 0.3996, 0.2012, 0.6702, 0.09462, 0.6698, 0.1724, 0.6495, 0.1202, 0.7566, 0.755, 0.7347, 0.7487, 0.7539, 0.6738, 0.02218, 0.1811, 0.08906, 0.223, 0.01914, 0.1956, 0.1193, 0.9103, 0.1035, 0.8885, 0.1193, 0.8815, 0.4413, 0.4292, 0.4151, 0.4447, 0.4376, 0.4066, 0.6511, 0.08473, 0.6751, 0.04817, 0.6702, 0.09462, 0.2104, 0.5534, 0.1992, 0.5256, 0.2313, 0.5312, 0.821, 0.2274, 0.8095, 0.172, 0.821, 0.1667, 0.8053, 0.2023, 0.8095, 0.172, 0.821, 0.2274, 0.4416, 0.02535, 0.4161, 0.0869, 0.4116, 0.03651, 0.696, 0.01914, 0.6751, 0.04817, 0.6749, 0.02012, 0.9122, 0.6714, 0.9079, 0.7086, 0.9023, 0.6732, 0.5965, 0.3274, 0.6013, 0.5027, 0.5859, 0.4476, 0.5854, 0.1435, 0.5601, 0.1664, 0.5636, 0.1001, 0.8381, 0.3497, 0.8274, 0.3178, 0.8381, 0.2863, 0.1553, 0.1897, 0.1105, 0.1353, 0.1353, 0.1469, 0.5525, 0.685, 0.5603, 0.7748, 0.5461, 0.7727, 0.2058, 0.1234, 0.1911, 0.1477, 0.1822, 0.02547, 0.8715, 0.1667, 0.8715, 0.2077, 0.8592, 0.1962, 0.2251, 0.5648, 0.2024, 0.5826, 0.2025, 0.5717, 0.9795, 0.3812, 0.9809, 0.3697, 0.9809, 0.3961, 0.2104, 0.5534, 0.2313, 0.5312, 0.2331, 0.5554, 0.8003, 0.09268, 0.7867, 0.07083, 0.8033, 0.08313, 0.7343, 0.1177, 0.7484, 0.01914, 0.7484, 0.1284, 0.1901, 0.5668, 0.2025, 0.5717, 0.1861, 0.5811, 0.5859, 0.5707, 0.5912, 0.541, 0.5952, 0.5645, 0.3996, 0.2012, 0.4354, 0.2265, 0.4055, 0.2429, 0.3429, 0.5862, 0.3085, 0.6208, 0.287, 0.5878, 0.287, 0.5878, 0.2781, 0.523, 0.3136, 0.5311, 0.6495, 0.1202, 0.6511, 0.08473, 0.6702, 0.09462, 0.5796, 0.621, 0.5943, 0.6236, 0.5758, 0.6373, 0.5943, 0.6236, 0.6079, 0.6423, 0.5758, 0.6373, 0.1432, 0.3272, 0.1334, 0.3024, 0.2224, 0.3124, 0.8033, 0.08313, 0.7867, 0.07083, 0.8033, 0.01914, 0.5859, 0.4476, 0.5747, 0.2981, 0.5965, 0.3274, 0.3136, 0.5311, 0.3256, 0.4654, 0.339, 0.531, 0.6116, 0.8412, 0.5989, 0.8173, 0.6116, 0.8177, 0.6936, 0.674, 0.6609, 0.6558, 0.65, 0.6252, 0.4807, 0.7304, 0.467, 0.7818, 0.4642, 0.7569, 0.346, 0.5623, 0.3646, 0.586, 0.3429, 0.5862, 0.465, 0.02673, 0.4753, 0.074, 0.4416, 0.02535, 0.6667, 0.3972, 0.6758, 0.3141, 0.6791, 0.4399, 0.7501, 0.5019, 0.7384, 0.4889, 0.7503, 0.4937, 0.1992, 0.5256, 0.1555, 0.4425, 0.1878, 0.4661, 0.142, 0.3886, 0.1878, 0.4661, 0.1555, 0.4425, 0.4882, 0.8624, 0.4643, 0.8463, 0.4882, 0.8375, 0.7979, 0.8727, 0.8116, 0.865, 0.8116, 0.8891, 0.1682, 0.5312, 0.1992, 0.5256, 0.1602, 0.5508, 0.767, 0.1667, 0.767, 0.2237, 0.7352, 0.1773, 0.7961, 0.6739, 0.8103, 0.6714, 0.8103, 0.6949, 0.4354, 0.2265, 0.4643, 0.2578, 0.4365, 0.2476, 0.3878, 0.2498, 0.342, 0.3245, 0.3695, 0.2306, 0.1759, 0.7557, 0.1901, 0.6774, 0.1901, 0.7717, 0.7949, 0.9543, 0.8015, 0.9357, 0.8107, 0.9543, 0.5985, 0.7069, 0.6098, 0.685, 0.6098, 0.7486, 0.5028, 0.6402, 0.5049, 0.5961, 0.5049, 0.6488, 0.2224, 0.3124, 0.1941, 0.3768, 0.1499, 0.3685, 0.3185, 0.4066, 0.3147, 0.4393, 0.294, 0.4311, 0.4807, 0.7304, 0.4807, 0.7852, 0.467, 0.7818, 0.4804, 0.268, 0.4969, 0.3302, 0.4872, 0.3383, 0.7886, 0.4606, 0.82, 0.4965, 0.7952, 0.4838, 0.2225, 0.1466, 0.2058, 0.1234, 0.226, 0.0609, 0.5614, 0.3075, 0.5461, 0.2722, 0.5747, 0.2981, 0.4962, 0.2084, 0.5078, 0.1557, 0.4911, 0.2523, 0.2362, 0.4147, 0.2321, 0.454, 0.2238, 0.4503])
me_cube.materials.append(mat_material_001)
me_cube.materials.append(mat_material_002)
me_cube.use_remesh_preserve_volume = False
me_cube.use_remesh_preserve_attributes = False
me_cube.use_mirror_vertex_groups = False
me_cube.update()
me_cylinder = bpy.data.meshes.new('Cylinder')
me_cylinder.from_pydata([(0.0, 1.0, -1.0), (0.0, 1.0, 1.0), (0.1951, 0.9808, -1.0), (0.1951, 0.9808, 1.0), (0.3827, 0.9239, -1.0), (0.3827, 0.9239, 1.0), (0.5556, 0.8315, -1.0), (0.5556, 0.8315, 1.0), (0.7071, 0.7071, -1.0), (0.7071, 0.7071, 1.0), (0.8315, 0.5556, -1.0), (0.8315, 0.5556, 1.0), (0.9239, 0.3827, -1.0), (0.9239, 0.3827, 1.0), (0.9808, 0.1951, -1.0), (0.9808, 0.1951, 1.0), (1.0, 0.0, -1.0), (1.0, 0.0, 1.0), (0.9808, -0.1951, -1.0), (0.9808, -0.1951, 1.0), (0.9239, -0.3827, -1.0), (0.9239, -0.3827, 1.0), (0.8315, -0.5556, -1.0), (0.8315, -0.5556, 1.0), (0.7071, -0.7071, -1.0), (0.7071, -0.7071, 1.0), (0.5556, -0.8315, -1.0), (0.5556, -0.8315, 1.0), (0.3827, -0.9239, -1.0), (0.3827, -0.9239, 1.0), (0.1951, -0.9808, -1.0), (0.1951, -0.9808, 1.0), (0.0, -1.0, -1.0), (0.0, -1.0, 1.0), (-0.1951, -0.9808, -1.0), (-0.1951, -0.9808, 1.0), (-0.3827, -0.9239, -1.0), (-0.3827, -0.9239, 1.0), (-0.5556, -0.8315, -1.0), (-0.5556, -0.8315, 1.0), (-0.7071, -0.7071, -1.0), (-0.7071, -0.7071, 1.0), (-0.8315, -0.5556, -1.0), (-0.8315, -0.5556, 1.0), (-0.9239, -0.3827, -1.0), (-0.9239, -0.3827, 1.0), (-0.9808, -0.1951, -1.0), (-0.9808, -0.1951, 1.0), (-1.0, 0.0, -1.0), (-1.0, 0.0, 1.0), (-0.9808, 0.1951, -1.0), (-0.9808, 0.1951, 1.0), (-0.9239, 0.3827, -1.0), (-0.9239, 0.3827, 1.0), (-0.8315, 0.5556, -1.0), (-0.8315, 0.5556, 1.0), (-0.7071, 0.7071, -1.0), (-0.7071, 0.7071, 1.0), (-0.5556, 0.8315, -1.0), (-0.5556, 0.8315, 1.0), (-0.3827, 0.9239, -1.0), (-0.3827, 0.9239, 1.0), (-0.1951, 0.9808, -1.0), (-0.1951, 0.9808, 1.0)], [], [(0, 1, 3, 2), (2, 3, 5, 4), (4, 5, 7, 6), (6, 7, 9, 8), (8, 9, 11, 10), (10, 11, 13, 12), (12, 13, 15, 14), (14, 15, 17, 16), (16, 17, 19, 18), (18, 19, 21, 20), (20, 21, 23, 22), (22, 23, 25, 24), (24, 25, 27, 26), (26, 27, 29, 28), (28, 29, 31, 30), (30, 31, 33, 32), (32, 33, 35, 34), (34, 35, 37, 36), (36, 37, 39, 38), (38, 39, 41, 40), (40, 41, 43, 42), (42, 43, 45, 44), (44, 45, 47, 46), (46, 47, 49, 48), (48, 49, 51, 50), (50, 51, 53, 52), (52, 53, 55, 54), (54, 55, 57, 56), (56, 57, 59, 58), (58, 59, 61, 60), (3, 1, 63, 61, 59, 57, 55, 53, 51, 49, 47, 45, 43, 41, 39, 37, 35, 33, 31, 29, 27, 25, 23, 21, 19, 17, 15, 13, 11, 9, 7, 5), (60, 61, 63, 62), (62, 63, 1, 0), (0, 2, 4, 6, 8, 10, 12, 14, 16, 18, 20, 22, 24, 26, 28, 30, 32, 34, 36, 38, 40, 42, 44, 46, 48, 50, 52, 54, 56, 58, 60, 62)])
_uv = me_cylinder.uv_layers.new(name='UVMap')
_uv.uv.foreach_set('vector', [1.0, 0.5, 1.0, 1.0, 0.9688, 1.0, 0.9688, 0.5, 0.9688, 0.5, 0.9688, 1.0, 0.9375, 1.0, 0.9375, 0.5, 0.9375, 0.5, 0.9375, 1.0, 0.9062, 1.0, 0.9062, 0.5, 0.9062, 0.5, 0.9062, 1.0, 0.875, 1.0, 0.875, 0.5, 0.875, 0.5, 0.875, 1.0, 0.8438, 1.0, 0.8438, 0.5, 0.8438, 0.5, 0.8438, 1.0, 0.8125, 1.0, 0.8125, 0.5, 0.8125, 0.5, 0.8125, 1.0, 0.7812, 1.0, 0.7812, 0.5, 0.7812, 0.5, 0.7812, 1.0, 0.75, 1.0, 0.75, 0.5, 0.75, 0.5, 0.75, 1.0, 0.7188, 1.0, 0.7188, 0.5, 0.7188, 0.5, 0.7188, 1.0, 0.6875, 1.0, 0.6875, 0.5, 0.6875, 0.5, 0.6875, 1.0, 0.6562, 1.0, 0.6562, 0.5, 0.6562, 0.5, 0.6562, 1.0, 0.625, 1.0, 0.625, 0.5, 0.625, 0.5, 0.625, 1.0, 0.5938, 1.0, 0.5938, 0.5, 0.5938, 0.5, 0.5938, 1.0, 0.5625, 1.0, 0.5625, 0.5, 0.5625, 0.5, 0.5625, 1.0, 0.5312, 1.0, 0.5312, 0.5, 0.5312, 0.5, 0.5312, 1.0, 0.5, 1.0, 0.5, 0.5, 0.5, 0.5, 0.5, 1.0, 0.4688, 1.0, 0.4688, 0.5, 0.4688, 0.5, 0.4688, 1.0, 0.4375, 1.0, 0.4375, 0.5, 0.4375, 0.5, 0.4375, 1.0, 0.4062, 1.0, 0.4062, 0.5, 0.4062, 0.5, 0.4062, 1.0, 0.375, 1.0, 0.375, 0.5, 0.375, 0.5, 0.375, 1.0, 0.3438, 1.0, 0.3438, 0.5, 0.3438, 0.5, 0.3438, 1.0, 0.3125, 1.0, 0.3125, 0.5, 0.3125, 0.5, 0.3125, 1.0, 0.2812, 1.0, 0.2812, 0.5, 0.2812, 0.5, 0.2812, 1.0, 0.25, 1.0, 0.25, 0.5, 0.25, 0.5, 0.25, 1.0, 0.2188, 1.0, 0.2188, 0.5, 0.2188, 0.5, 0.2188, 1.0, 0.1875, 1.0, 0.1875, 0.5, 0.1875, 0.5, 0.1875, 1.0, 0.1562, 1.0, 0.1562, 0.5, 0.1562, 0.5, 0.1562, 1.0, 0.125, 1.0, 0.125, 0.5, 0.125, 0.5, 0.125, 1.0, 0.09375, 1.0, 0.09375, 0.5, 0.09375, 0.5, 0.09375, 1.0, 0.0625, 1.0, 0.0625, 0.5, 0.2968, 0.4854, 0.25, 0.49, 0.2032, 0.4854, 0.1582, 0.4717, 0.1167, 0.4496, 0.08029, 0.4197, 0.05045, 0.3833, 0.02827, 0.3418, 0.01461, 0.2968, 0.01, 0.25, 0.01461, 0.2032, 0.02827, 0.1582, 0.05045, 0.1167, 0.08029, 0.08029, 0.1167, 0.05045, 0.1582, 0.02827, 0.2032, 0.01461, 0.25, 0.01, 0.2968, 0.01461, 0.3418, 0.02827, 0.3833, 0.05045, 0.4197, 0.08029, 0.4496, 0.1167, 0.4717, 0.1582, 0.4854, 0.2032, 0.49, 0.25, 0.4854, 0.2968, 0.4717, 0.3418, 0.4496, 0.3833, 0.4197, 0.4197, 0.3833, 0.4496, 0.3418, 0.4717, 0.0625, 0.5, 0.0625, 1.0, 0.03125, 1.0, 0.03125, 0.5, 0.03125, 0.5, 0.03125, 1.0, 0.0, 1.0, 0.0, 0.5, 0.75, 0.49, 0.7968, 0.4854, 0.8418, 0.4717, 0.8833, 0.4496, 0.9197, 0.4197, 0.9496, 0.3833, 0.9717, 0.3418, 0.9854, 0.2968, 0.99, 0.25, 0.9854, 0.2032, 0.9717, 0.1582, 0.9496, 0.1167, 0.9197, 0.08029, 0.8833, 0.05045, 0.8418, 0.02827, 0.7968, 0.01461, 0.75, 0.01, 0.7032, 0.01461, 0.6582, 0.02827, 0.6167, 0.05045, 0.5803, 0.08029, 0.5504, 0.1167, 0.5283, 0.1582, 0.5146, 0.2032, 0.51, 0.25, 0.5146, 0.2968, 0.5283, 0.3418, 0.5504, 0.3833, 0.5803, 0.4197, 0.6167, 0.4496, 0.6582, 0.4717, 0.7032, 0.4854])
me_cylinder.update()
arm_armature = bpy.data.armatures.new('Armature')  # bones are not reproduced

# ---- objects
ob_cube = bpy.data.objects.new('Cube', me_cube)
ob_armature = bpy.data.objects.new('Armature', arm_armature)
ob_cylinder = bpy.data.objects.new('Cylinder', me_cylinder)

# ---- transforms, parenting, visibility, modifiers, constraints
ob_cube.parent = ob_armature
ob_cube.matrix_parent_inverse = Matrix(((1.506, -0.0, 0.0, 0.005862), (-0.0, 1.506, -0.0, -0.006197), (0.0, -0.0, 1.506, -0.02729), (-0.0, 0.0, -0.0, 1.0)))
ob_cube.location = (0.0157, -0.04182, 1.062)
ob_cube.rotation_euler = (0.0, -1.566, 0.0)
ob_cube.scale = (0.08861, 0.08861, 0.08861)
ob_cube.lock_rotations_4d = False
ob_cube.empty_display_type = 'ARROWS'
ob_cube.lineart.crease_threshold = 0.0
_vg = ob_cube.vertex_groups.new(name='Bone')
for _i, _w in zip([0, 1, 2, 3, 4, 5, 6, 7, 8, 9, 10, 11, 12, 13, 14, 15, 16, 17, 19, 20, 21, 22, 23, 24, 25, 26, 27, 28, 29, 30, 31, 32, 33, 34, 35, 36, 38, 40, 44, 51, 52, 53, 54, 55, 56, 57, 58, 59, 60, 61, 62, 63, 64, 65, 66, 67, 68, 69, 70, 71, 72, 73, 74, 75, 76, 77, 78, 79, 80, 81, 82, 83, 84, 85, 86, 87, 88, 89, 90, 91, 92, 93, 94, 95, 96, 97, 98, 99, 100, 101, 102, 103, 104, 105, 106, 107, 108, 109, 110, 111, 112, 113, 114, 115, 116, 117, 118, 119, 120, 121, 122, 123, 124, 125, 126, 127, 128, 129, 130, 131, 132, 133, 135, 136, 137, 155, 156], [1.0, 1.0, 1.0, 1.0, 1.0, 1.0, 1.0, 1.0, 1.0, 0.9999, 0.9997, 0.9998, 0.9964, 0.9901, 0.9553, 0.981, 0.8134, 0.04945, 1.0, 1.0, 1.0, 1.0, 1.0, 1.0, 1.0, 1.0, 1.0, 1.0, 1.0, 0.9993, 0.9994, 0.9974, 0.9367, 0.7412, 0.3979, 0.08383, 0.1106, 0.2967, 0.0431, 1.0, 1.0, 1.0, 1.0, 1.0, 1.0, 1.0, 1.0, 1.0, 1.0, 1.0, 1.0, 1.0, 1.0, 1.0, 1.0, 1.0, 1.0, 1.0, 1.0, 1.0, 0.9999, 0.9999, 1.0, 0.9998, 0.9995, 0.9999, 0.9994, 0.9987, 0.9981, 0.9967, 0.9967, 0.9964, 0.9959, 0.996, 0.9934, 0.9955, 0.9912, 0.9843, 0.972, 0.9476, 0.9095, 0.8292, 1.0, 1.0, 1.0, 1.0, 1.0, 1.0, 1.0, 1.0, 1.0, 1.0, 1.0, 1.0, 1.0, 1.0, 1.0, 1.0, 1.0, 1.0, 1.0, 1.0, 1.0, 1.0, 0.9999, 1.0, 0.9999, 0.9999, 0.9999, 0.9999, 0.9999, 0.9988, 0.9993, 0.9997, 0.9981, 0.9937, 0.9897, 0.9773, 0.8668, 0.8811, 0.7931, 0.5226, 0.796, 0.03591, 0.198, 0.01626, 0.02592]): _vg.add([_i], _w, 'REPLACE')
_vg = ob_cube.vertex_groups.new(name='Bone.001')
for _i, _w in zip([14, 16, 17, 33, 34, 35, 36, 37, 38, 39, 40, 41, 42, 43, 44, 49, 92, 130, 135, 136], [0.03642, 0.1794, 0.798, 0.06007, 0.251, 0.593, 0.8899, 0.9237, 0.7877, 0.1363, 0.6076, 0.7831, 0.2046, 0.09764, 0.5194, 0.09379, 0.05476, 0.1041, 0.01269, 0.05592]): _vg.add([_i], _w, 'REPLACE')
_vg = ob_cube.vertex_groups.new(name='Bone.003')
for _i, _w in zip([17, 18, 35, 36, 37, 39, 41, 42, 43, 45], [0.1226, 0.1197, 0.0001224, 0.00881, 0.03355, 0.7914, 0.06132, 0.6136, 0.0465, 0.01058]): _vg.add([_i], _w, 'REPLACE')
_vg = ob_cube.vertex_groups.new(name='Bone.002')
for _i, _w in zip([18, 39, 41, 42, 45, 46, 48], [0.8756, 0.06705, 0.05604, 0.1161, 1.0, 0.9724, 1.004]): _vg.add([_i], _w, 'REPLACE')
_vg = ob_cube.vertex_groups.new(name='Bone.004')
for _i, _w in zip([17, 37, 38, 40, 41, 42, 43, 44, 47, 49, 134, 136, 141, 142, 143, 145], [0.02697, 0.04399, 0.07313, 0.05806, 0.0854, 0.06108, 0.8153, 0.3309, 0.8574, 0.8154, 0.03314, 0.0302, 0.7916, 0.01502, 0.02903, 0.03419]): _vg.add([_i], _w, 'REPLACE')
_vg = ob_cube.vertex_groups.new(name='Bone.009')
for _i, _w in zip([44, 50, 136, 140, 141, 142, 143, 145, 146], [0.07443, 0.07046, 0.008284, 0.8438, 0.1182, 0.02654, 0.2247, 0.06585, 0.003581]): _vg.add([_i], _w, 'REPLACE')
_vg = ob_cube.vertex_groups.new(name='Bone.008')
for _i, _w in zip([49, 140, 141, 143, 144, 145, 146, 147], [0.02399, 0.0594, 0.05369, 0.003203, 0.9732, 0.9119, 1.0, 1.029]): _vg.add([_i], _w, 'REPLACE')
_vg = ob_cube.vertex_groups.new(name='Bone.005')
for _i, _w in zip([38, 40, 44, 47, 50, 92, 93, 132, 133, 134, 135, 136, 137, 138, 140, 141, 142, 143, 148, 149, 152, 153, 155, 157], [0.02865, 0.03918, 0.1624, 0.07559, 0.8765, 0.009485, 0.00266, 0.009413, 0.01781, 0.1479, 0.07123, 0.7642, 0.02625, 0.03821, 0.06796, 0.01298, 0.834, 0.6602, 0.01742, 0.0004546, 0.0789, 0.08839, 0.003069, 0.3368]): _vg.add([_i], _w, 'REPLACE')
_vg = ob_cube.vertex_groups.new(name='Bone.011')
_vg = ob_cube.vertex_groups.new(name='Bone.010')
for _i, _w in zip([50, 143, 148, 149, 150, 151, 157], [0.001952, 0.03107, 0.9427, 0.9952, 0.9874, 1.004, 0.002909]): _vg.add([_i], _w, 'REPLACE')
_vg = ob_cube.vertex_groups.new(name='Bone.006')
for _i, _w in zip([50, 134, 136, 137, 138, 139, 142, 152, 153, 154, 155, 156, 157, 159, 160, 166], [0.01424, 0.758, 0.02149, 0.02082, 0.7234, 0.04712, 0.08547, 0.877, 0.829, 0.6588, 0.159, 0.005148, 0.5906, 0.1071, 0.04232, 0.02288]): _vg.add([_i], _w, 'REPLACE')
_vg = ob_cube.vertex_groups.new(name='Bone.013')
for _i, _w in zip([138, 153, 159, 165], [0.05912, 0.07293, 0.1073, 0.003931]): _vg.add([_i], _w, 'REPLACE')
_vg = ob_cube.vertex_groups.new(name='Bone.012')
for _i, _w in zip([138, 157, 162, 165, 166], [0.004248, 0.0233, 1.009, 1.0, 0.968]): _vg.add([_i], _w, 'REPLACE')
_vg = ob_cube.vertex_groups.new(name='Bone.007')
for _i, _w in zip([91, 93, 131, 132, 133, 135, 136, 137, 138, 139, 154, 155, 156, 158, 159, 160, 164], [0.03677, 0.16, 0.09864, 0.23, 0.5171, 0.1143, 0.03452, 0.6814, 0.1368, 0.7097, 0.2063, 0.7554, 0.8395, 0.07977, 0.6768, 0.1441, 0.02875]): _vg.add([_i], _w, 'REPLACE')
_vg = ob_cube.vertex_groups.new(name='Bone.015')
for _i, _w in zip([133, 135, 137, 139, 154, 156, 158, 159, 160, 161, 164], [0.15, 0.004986, 0.07731, 0.2007, 0.06902, 0.001898, 0.8038, 0.0661, 0.7814, 0.05506, 0.1262]): _vg.add([_i], _w, 'REPLACE')
_vg = ob_cube.vertex_groups.new(name='Bone.014')
for _i, _w in zip([156, 158, 159, 161, 163, 164], [0.05376, 0.09585, 0.007773, 0.9416, 0.9779, 0.8854]): _vg.add([_i], _w, 'REPLACE')
_m = ob_cube.modifiers.new('Armature', 'ARMATURE')
_m.object = ob_armature
_m = ob_cube.modifiers.new('Cast', 'CAST')
_m.cast_type = 'CYLINDER'
_m.object = ob_cylinder
_m.use_z = False
_m.factor = 0.012
_m.radius = 13.46
_m.size = 19.1
ob_armature.location = (0.0, 0.0, 0.06948)
ob_armature.scale = (0.6641, 0.6641, 0.6641)
ob_cylinder.location = (0.0, 0.0, 0.06948)
ob_cylinder.scale = (0.1459, 0.1459, 0.1197)
ob_cylinder.hide_render = True

# ---- collection membership
col_collection.objects.link(ob_cube)
col_collection.objects.link(ob_armature)
col_collection.objects.link(ob_cylinder)

# ---- scene / render settings (as saved in the file)
scene.frame_start = 1; scene.frame_end = 16; scene.frame_set(0)
scene.render.engine = 'BLENDER_EEVEE_NEXT'
scene.render.fps = 10
scene.cycles.sampling_pattern = 'TABULATED_SOBOL'
scene.cycles.use_light_tree = False
scene.view_settings.view_transform = 'Filmic'
bpy.context.view_layer.update()

# ---- added for rendering (the .blend has no active camera and no usable light): camera, sun
cam_auto = bpy.data.cameras.new('AutoCamera')
cam_auto.lens = 50.0
cam_auto.sensor_width = 36.0
cam_auto.clip_end = 1000.0
ob_auto_camera = bpy.data.objects.new('AutoCamera', cam_auto)
scene.collection.objects.link(ob_auto_camera)
ob_auto_camera.location = (1.62015, -2.02627, 1.97486)
ob_auto_camera.rotation_euler = (1.09748, -7.21219e-08, 0.694738)
scene.camera = ob_auto_camera
light_auto_sun = bpy.data.lights.new('AutoSun', 'SUN')
light_auto_sun.energy = 3.0
light_auto_sun.angle = 0.0523599
ob_auto_sun = bpy.data.objects.new('AutoSun', light_auto_sun)
scene.collection.objects.link(ob_auto_sun)
ob_auto_sun.rotation_euler = (0.872665, 0.174533, 0.523599)
bpy.context.view_layer.update()
